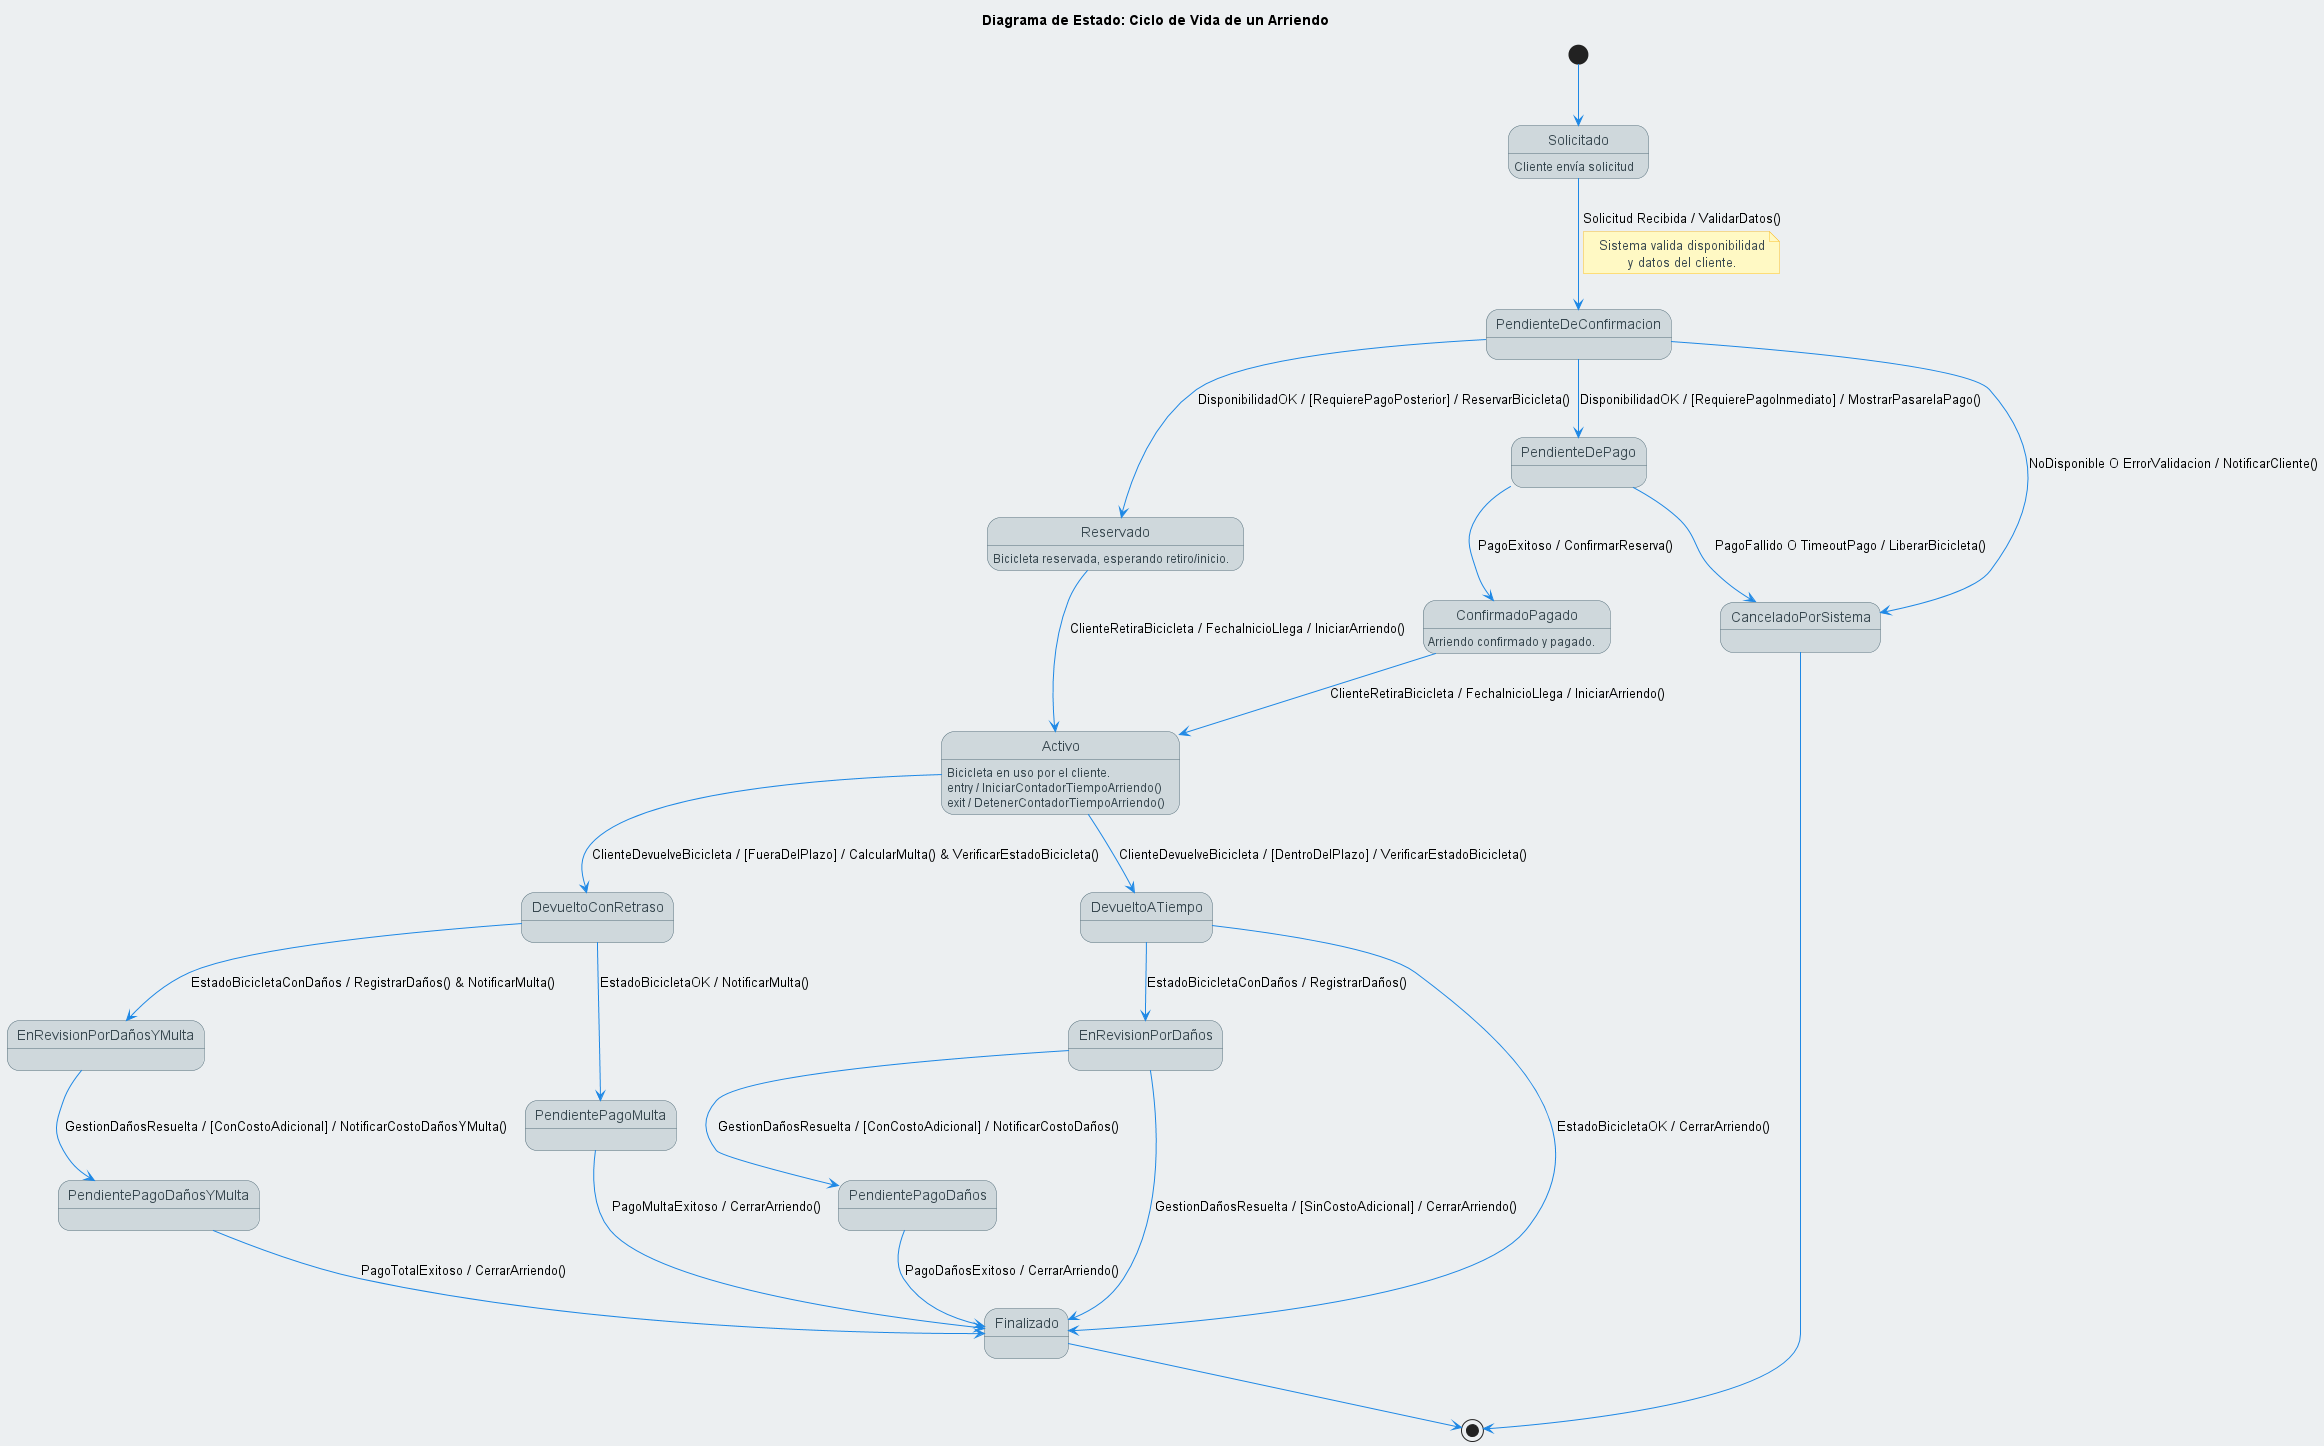

The diagram above was rendered by PlantUML. Its source (embedded in the PNG):
@startuml Estado_Arriendo_MasterBikes
title Diagrama de Estado: Ciclo de Vida de un Arriendo

' === NUEVA PALETA MATERIAL DESIGN MEJORADA (Sintaxis Corregida) ===
skinparam backgroundColor #ECEFF1
' Material Blue Grey 50 (fondo muy suave)
skinparam defaultTextAlignment center

skinparam ArrowColor #1E88E5
' Material Blue 600 (azul principal para flechas)
skinparam note {
  BackgroundColor #FFF9C4
  ' Material Yellow 100 (amarillo pastel para notas)
  BorderColor #FBC02D
  ' Material Yellow 700
  FontColor #37474F
  ' Gris oscuro azulado para texto de nota
}
skinparam state {
  BackgroundColor #CFD8DC
  ' Material Blue Grey 100 para estados
  BorderColor #546E7A
  ' Material Blue Grey 600
  FontColor #263238
  ' Material Blue Grey 900
  AttributeFontColor #37474F
  ' Color para atributos/actividades dentro del estado
}
skinparam stateEnd {
' Estilo para el estado final
  BackgroundColor #FFCDD2
  ' Rojo pastel
  BorderColor #D32F2F
}
' === FIN DE PALETA ===

[*] --> Solicitado
' Estado inicial

Solicitado : Cliente envía solicitud
Solicitado --> PendienteDeConfirmacion : Solicitud Recibida / ValidarDatos()
note on link
  Sistema valida disponibilidad
  y datos del cliente.
end note

PendienteDeConfirmacion --> Reservado : DisponibilidadOK / [RequierePagoPosterior] / ReservarBicicleta()
PendienteDeConfirmacion --> PendienteDePago : DisponibilidadOK / [RequierePagoInmediato] / MostrarPasarelaPago()
PendienteDeConfirmacion --> CanceladoPorSistema : NoDisponible O ErrorValidacion / NotificarCliente()

PendienteDePago --> ConfirmadoPagado : PagoExitoso / ConfirmarReserva()
PendienteDePago --> CanceladoPorSistema : PagoFallido O TimeoutPago / LiberarBicicleta()

Reservado : Bicicleta reservada, esperando retiro/inicio.
ConfirmadoPagado : Arriendo confirmado y pagado.

Reservado --> Activo : ClienteRetiraBicicleta / FechaInicioLlega / IniciarArriendo()
ConfirmadoPagado --> Activo : ClienteRetiraBicicleta / FechaInicioLlega / IniciarArriendo()

Activo : Bicicleta en uso por el cliente.
Activo : entry / IniciarContadorTiempoArriendo()
Activo : exit / DetenerContadorTiempoArriendo()

Activo --> DevueltoATiempo : ClienteDevuelveBicicleta / [DentroDelPlazo] / VerificarEstadoBicicleta()
Activo --> DevueltoConRetraso : ClienteDevuelveBicicleta / [FueraDelPlazo] / CalcularMulta() & VerificarEstadoBicicleta()

DevueltoATiempo --> Finalizado : EstadoBicicletaOK / CerrarArriendo()
DevueltoATiempo --> EnRevisionPorDaños : EstadoBicicletaConDaños / RegistrarDaños()

DevueltoConRetraso --> PendientePagoMulta : EstadoBicicletaOK / NotificarMulta()
DevueltoConRetraso --> EnRevisionPorDañosYMulta : EstadoBicicletaConDaños / RegistrarDaños() & NotificarMulta()

PendientePagoMulta --> Finalizado : PagoMultaExitoso / CerrarArriendo()
EnRevisionPorDaños --> Finalizado : GestionDañosResuelta / [SinCostoAdicional] / CerrarArriendo()
EnRevisionPorDaños --> PendientePagoDaños : GestionDañosResuelta / [ConCostoAdicional] / NotificarCostoDaños()
EnRevisionPorDañosYMulta --> PendientePagoDañosYMulta : GestionDañosResuelta / [ConCostoAdicional] / NotificarCostoDañosYMulta()

PendientePagoDaños --> Finalizado : PagoDañosExitoso / CerrarArriendo()
PendientePagoDañosYMulta --> Finalizado : PagoTotalExitoso / CerrarArriendo()


CanceladoPorSistema --> [*]
Finalizado --> [*]
' Estado final

@enduml